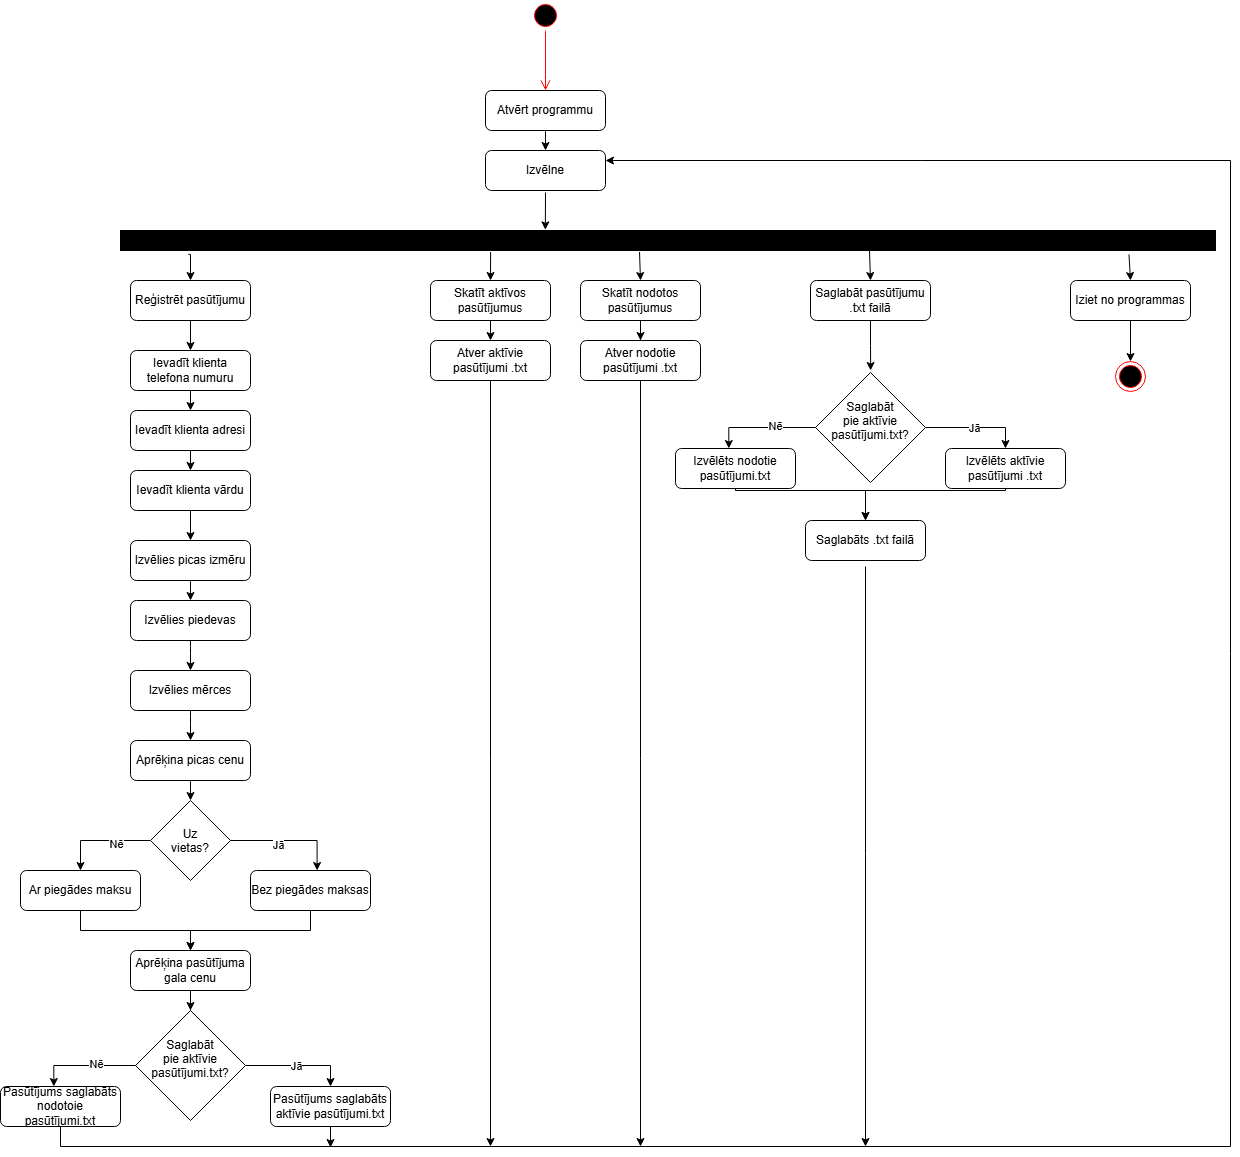

The diagram above was exported from draw.io. Its source (the exported page's mxGraphModel, read from the mxfile embedded in the PNG):
<mxGraphModel dx="2333" dy="757" grid="1" gridSize="10" guides="1" tooltips="1" connect="1" arrows="1" fold="1" page="1" pageScale="1" pageWidth="850" pageHeight="1100" math="0" shadow="0">
  <root>
    <mxCell id="0" />
    <mxCell id="1" parent="0" />
    <mxCell id="2" parent="1" style="ellipse;html=1;shape=startState;fillColor=#000000;strokeColor=#ff0000;" value="" vertex="1">
      <mxGeometry height="30" width="30" x="410" y="40" as="geometry" />
    </mxCell>
    <mxCell id="3" edge="1" parent="1" source="2" style="edgeStyle=orthogonalEdgeStyle;html=1;verticalAlign=bottom;endArrow=open;endSize=8;strokeColor=#ff0000;rounded=0;curved=1;" value="">
      <mxGeometry relative="1" as="geometry">
        <mxPoint x="425" y="130" as="targetPoint" />
      </mxGeometry>
    </mxCell>
    <mxCell id="4" edge="1" parent="1" source="5" style="edgeStyle=orthogonalEdgeStyle;curved=1;rounded=0;curveGeometry=1;orthogonalLoop=1;jettySize=auto;html=1;exitX=0.5;exitY=1;exitDx=0;exitDy=0;entryX=0.5;entryY=0;entryDx=0;entryDy=0;" target="7">
      <mxGeometry relative="1" as="geometry" />
    </mxCell>
    <mxCell id="5" parent="1" style="rounded=1;whiteSpace=wrap;html=1;roundedPerimeter=1;" value="Atvērt programmu" vertex="1">
      <mxGeometry height="40" width="120" x="365" y="130" as="geometry" />
    </mxCell>
    <mxCell id="6" edge="1" parent="1" style="edgeStyle=orthogonalEdgeStyle;rounded=0;orthogonalLoop=1;jettySize=auto;html=1;entryX=0.388;entryY=-0.133;entryDx=0;entryDy=0;entryPerimeter=0;">
      <mxGeometry relative="1" as="geometry">
        <mxPoint x="425.0000000000002" y="232" as="sourcePoint" />
        <mxPoint x="424.8600000000001" y="269.3399999999999" as="targetPoint" />
      </mxGeometry>
    </mxCell>
    <mxCell id="7" parent="1" style="rounded=1;whiteSpace=wrap;html=1;roundedPerimeter=1;" value="Izvēlne" vertex="1">
      <mxGeometry height="40" width="120" x="365" y="190" as="geometry" />
    </mxCell>
    <mxCell id="8" edge="1" parent="1" source="13" style="edgeStyle=orthogonalEdgeStyle;rounded=0;orthogonalLoop=1;jettySize=auto;html=1;entryX=0.5;entryY=0;entryDx=0;entryDy=0;exitX=0.921;exitY=1.195;exitDx=0;exitDy=0;exitPerimeter=0;" target="23">
      <mxGeometry relative="1" as="geometry" />
    </mxCell>
    <mxCell id="9" edge="1" parent="1" source="13" style="edgeStyle=orthogonalEdgeStyle;rounded=0;orthogonalLoop=1;jettySize=auto;html=1;entryX=0.5;entryY=0;entryDx=0;entryDy=0;exitX=0.684;exitY=0.954;exitDx=0;exitDy=0;exitPerimeter=0;" target="21">
      <mxGeometry relative="1" as="geometry" />
    </mxCell>
    <mxCell id="10" edge="1" parent="1" source="13" style="edgeStyle=orthogonalEdgeStyle;rounded=0;orthogonalLoop=1;jettySize=auto;html=1;entryX=0.5;entryY=0;entryDx=0;entryDy=0;exitX=0.474;exitY=1.074;exitDx=0;exitDy=0;exitPerimeter=0;" target="19">
      <mxGeometry relative="1" as="geometry" />
    </mxCell>
    <mxCell id="11" edge="1" parent="1" source="13" style="edgeStyle=orthogonalEdgeStyle;rounded=0;orthogonalLoop=1;jettySize=auto;html=1;entryX=0.5;entryY=0;entryDx=0;entryDy=0;exitX=0.338;exitY=1.074;exitDx=0;exitDy=0;exitPerimeter=0;" target="17">
      <mxGeometry relative="1" as="geometry" />
    </mxCell>
    <mxCell id="12" edge="1" parent="1" source="13" style="edgeStyle=orthogonalEdgeStyle;rounded=0;orthogonalLoop=1;jettySize=auto;html=1;entryX=0.5;entryY=0;entryDx=0;entryDy=0;exitX=0.062;exitY=1.195;exitDx=0;exitDy=0;exitPerimeter=0;" target="15">
      <mxGeometry relative="1" as="geometry" />
    </mxCell>
    <mxCell id="13" parent="1" style="rounded=0;whiteSpace=wrap;html=1;fillStyle=solid;fillColor=#000000;strokeColor=default;" value="" vertex="1">
      <mxGeometry height="20" width="1095" y="270" as="geometry" />
    </mxCell>
    <mxCell id="14" edge="1" parent="1" source="15" style="edgeStyle=orthogonalEdgeStyle;rounded=0;orthogonalLoop=1;jettySize=auto;html=1;exitX=0.5;exitY=1;exitDx=0;exitDy=0;entryX=0.5;entryY=0;entryDx=0;entryDy=0;" target="57">
      <mxGeometry relative="1" as="geometry" />
    </mxCell>
    <mxCell id="15" parent="1" style="rounded=1;whiteSpace=wrap;html=1;roundedPerimeter=1;" value="Reģistrēt pasūtījumu" vertex="1">
      <mxGeometry height="40" width="120" x="10" y="320" as="geometry" />
    </mxCell>
    <mxCell id="16" edge="1" parent="1" source="17" style="edgeStyle=orthogonalEdgeStyle;rounded=0;orthogonalLoop=1;jettySize=auto;html=1;exitX=0.5;exitY=1;exitDx=0;exitDy=0;entryX=0.5;entryY=0;entryDx=0;entryDy=0;" target="53">
      <mxGeometry relative="1" as="geometry" />
    </mxCell>
    <mxCell id="17" parent="1" style="rounded=1;whiteSpace=wrap;html=1;roundedPerimeter=1;" value="Skatīt aktīvos pasūtījumus" vertex="1">
      <mxGeometry height="40" width="120" x="310" y="320" as="geometry" />
    </mxCell>
    <mxCell id="18" edge="1" parent="1" source="19" style="edgeStyle=orthogonalEdgeStyle;rounded=0;orthogonalLoop=1;jettySize=auto;html=1;entryX=0.5;entryY=0;entryDx=0;entryDy=0;" target="55">
      <mxGeometry relative="1" as="geometry" />
    </mxCell>
    <mxCell id="19" parent="1" style="rounded=1;whiteSpace=wrap;html=1;roundedPerimeter=1;" value="Skatīt nodotos pasūtījumus" vertex="1">
      <mxGeometry height="40" width="120" x="460" y="320" as="geometry" />
    </mxCell>
    <mxCell id="20" edge="1" parent="1" source="21" style="edgeStyle=orthogonalEdgeStyle;rounded=0;orthogonalLoop=1;jettySize=auto;html=1;exitX=0.5;exitY=1;exitDx=0;exitDy=0;">
      <mxGeometry relative="1" as="geometry">
        <mxPoint x="750.1445783132531" y="410" as="targetPoint" />
      </mxGeometry>
    </mxCell>
    <mxCell id="21" parent="1" style="rounded=1;whiteSpace=wrap;html=1;roundedPerimeter=1;" value="Saglabāt pasūtījumu .txt failā" vertex="1">
      <mxGeometry height="40" width="120" x="690" y="320" as="geometry" />
    </mxCell>
    <mxCell id="22" edge="1" parent="1" source="23" style="edgeStyle=orthogonalEdgeStyle;rounded=0;orthogonalLoop=1;jettySize=auto;html=1;" target="73">
      <mxGeometry relative="1" as="geometry" />
    </mxCell>
    <mxCell id="23" parent="1" style="rounded=1;whiteSpace=wrap;html=1;roundedPerimeter=1;" value="Iziet no programmas" vertex="1">
      <mxGeometry height="40" width="120" x="950" y="320" as="geometry" />
    </mxCell>
    <mxCell id="24" edge="1" parent="1" source="25" style="edgeStyle=none;curved=1;rounded=0;curveGeometry=1;orthogonalLoop=1;jettySize=auto;html=1;exitX=0.5;exitY=1;exitDx=0;exitDy=0;entryX=0.5;entryY=0;entryDx=0;entryDy=0;" target="27">
      <mxGeometry relative="1" as="geometry" />
    </mxCell>
    <mxCell id="25" parent="1" style="rounded=1;whiteSpace=wrap;html=1;roundedPerimeter=1;" value="Izvēlies picas izmēru" vertex="1">
      <mxGeometry height="40" width="120" x="10" y="580" as="geometry" />
    </mxCell>
    <mxCell id="26" edge="1" parent="1" source="27" style="edgeStyle=none;curved=1;rounded=0;curveGeometry=1;orthogonalLoop=1;jettySize=auto;html=1;" target="29">
      <mxGeometry relative="1" as="geometry" />
    </mxCell>
    <mxCell id="27" parent="1" style="rounded=1;whiteSpace=wrap;html=1;roundedPerimeter=1;" value="Izvēlies piedevas" vertex="1">
      <mxGeometry height="40" width="120" x="10" y="640" as="geometry" />
    </mxCell>
    <mxCell id="28" edge="1" parent="1" source="29" style="edgeStyle=none;curved=1;rounded=0;curveGeometry=1;orthogonalLoop=1;jettySize=auto;html=1;entryX=0.5;entryY=0;entryDx=0;entryDy=0;" target="31">
      <mxGeometry relative="1" as="geometry" />
    </mxCell>
    <mxCell id="29" parent="1" style="rounded=1;whiteSpace=wrap;html=1;roundedPerimeter=1;" value="Izvēlies mērces" vertex="1">
      <mxGeometry height="40" width="120" x="10" y="710" as="geometry" />
    </mxCell>
    <mxCell id="30" edge="1" parent="1" source="31" style="edgeStyle=none;curved=1;rounded=0;curveGeometry=1;orthogonalLoop=1;jettySize=auto;html=1;exitX=0.5;exitY=1;exitDx=0;exitDy=0;entryX=0.5;entryY=0;entryDx=0;entryDy=0;" target="36">
      <mxGeometry relative="1" as="geometry" />
    </mxCell>
    <mxCell id="31" parent="1" style="rounded=1;whiteSpace=wrap;html=1;roundedPerimeter=1;" value="Aprēķina picas cenu" vertex="1">
      <mxGeometry height="40" width="120" x="10" y="780" as="geometry" />
    </mxCell>
    <mxCell id="32" edge="1" parent="1" source="36" style="edgeStyle=orthogonalEdgeStyle;rounded=0;orthogonalLoop=1;jettySize=auto;html=1;entryX=0.5;entryY=0;entryDx=0;entryDy=0;" target="40">
      <mxGeometry relative="1" as="geometry" />
    </mxCell>
    <mxCell id="33" connectable="0" parent="32" style="edgeLabel;html=1;align=center;verticalAlign=middle;resizable=0;points=[];" value="Nē" vertex="1">
      <mxGeometry relative="1" x="-0.3" y="3" as="geometry">
        <mxPoint as="offset" />
      </mxGeometry>
    </mxCell>
    <mxCell id="34" edge="1" parent="1" source="36" style="edgeStyle=orthogonalEdgeStyle;rounded=0;orthogonalLoop=1;jettySize=auto;html=1;entryX=0.558;entryY=-0.025;entryDx=0;entryDy=0;" target="38">
      <mxGeometry relative="1" as="geometry" />
    </mxCell>
    <mxCell id="35" connectable="0" parent="34" style="edgeLabel;html=1;align=center;verticalAlign=middle;resizable=0;points=[];" value="Jā" vertex="1">
      <mxGeometry relative="1" x="-0.1938" y="-4" as="geometry">
        <mxPoint as="offset" />
      </mxGeometry>
    </mxCell>
    <mxCell id="36" parent="1" style="rhombus;whiteSpace=wrap;html=1;shapeInside=1;" value="Uz vietas?" vertex="1">
      <mxGeometry height="80" width="80" x="30" y="840" as="geometry" />
    </mxCell>
    <mxCell id="37" edge="1" parent="1" source="38" style="edgeStyle=orthogonalEdgeStyle;rounded=0;orthogonalLoop=1;jettySize=auto;html=1;exitX=0.5;exitY=1;exitDx=0;exitDy=0;entryX=0.5;entryY=0;entryDx=0;entryDy=0;" target="42">
      <mxGeometry relative="1" as="geometry" />
    </mxCell>
    <mxCell id="38" parent="1" style="rounded=1;whiteSpace=wrap;html=1;roundedPerimeter=1;" value="Bez piegādes maksas" vertex="1">
      <mxGeometry height="40" width="120" x="130" y="910" as="geometry" />
    </mxCell>
    <mxCell id="39" edge="1" parent="1" source="40" style="edgeStyle=orthogonalEdgeStyle;rounded=0;orthogonalLoop=1;jettySize=auto;html=1;exitX=0.5;exitY=1;exitDx=0;exitDy=0;entryX=0.5;entryY=0;entryDx=0;entryDy=0;" target="42">
      <mxGeometry relative="1" as="geometry" />
    </mxCell>
    <mxCell id="40" parent="1" style="rounded=1;whiteSpace=wrap;html=1;roundedPerimeter=1;" value="Ar piegādes maksu" vertex="1">
      <mxGeometry height="40" width="120" x="-100" y="910" as="geometry" />
    </mxCell>
    <mxCell id="41" edge="1" parent="1" source="42" style="edgeStyle=orthogonalEdgeStyle;rounded=0;orthogonalLoop=1;jettySize=auto;html=1;exitX=0.5;exitY=1;exitDx=0;exitDy=0;" target="47">
      <mxGeometry relative="1" as="geometry" />
    </mxCell>
    <mxCell id="42" parent="1" style="rounded=1;whiteSpace=wrap;html=1;roundedPerimeter=1;" value="Aprēķina pasūtījuma gala cenu" vertex="1">
      <mxGeometry height="40" width="120" x="10" y="990" as="geometry" />
    </mxCell>
    <mxCell id="43" edge="1" parent="1" source="47" style="edgeStyle=orthogonalEdgeStyle;rounded=0;orthogonalLoop=1;jettySize=auto;html=1;entryX=0.45;entryY=0.05;entryDx=0;entryDy=0;" target="51">
      <mxGeometry relative="1" as="geometry" />
    </mxCell>
    <mxCell id="44" connectable="0" parent="43" style="edgeLabel;html=1;align=center;verticalAlign=middle;resizable=0;points=[];" value="Nē" vertex="1">
      <mxGeometry relative="1" x="-0.2405" y="-1" as="geometry">
        <mxPoint as="offset" />
      </mxGeometry>
    </mxCell>
    <mxCell id="45" edge="1" parent="1" source="47" style="edgeStyle=orthogonalEdgeStyle;rounded=0;orthogonalLoop=1;jettySize=auto;html=1;entryX=0.5;entryY=0;entryDx=0;entryDy=0;" target="49">
      <mxGeometry relative="1" as="geometry" />
    </mxCell>
    <mxCell id="46" connectable="0" parent="45" style="edgeLabel;html=1;align=center;verticalAlign=middle;resizable=0;points=[];" value="Jā" vertex="1">
      <mxGeometry relative="1" x="-0.0566" as="geometry">
        <mxPoint as="offset" />
      </mxGeometry>
    </mxCell>
    <mxCell id="47" parent="1" style="rhombus;whiteSpace=wrap;html=1;shapeInside=1;" value="Saglabāt pie aktīvie pasūtījumi.txt?" vertex="1">
      <mxGeometry height="110" width="110" x="15" y="1050" as="geometry" />
    </mxCell>
    <mxCell id="48" edge="1" parent="1" style="edgeStyle=orthogonalEdgeStyle;rounded=0;orthogonalLoop=1;jettySize=auto;html=1;">
      <mxGeometry relative="1" as="geometry">
        <mxPoint x="210" y="1163" as="sourcePoint" />
        <mxPoint x="210.00000000000023" y="1187" as="targetPoint" />
      </mxGeometry>
    </mxCell>
    <mxCell id="49" parent="1" style="rounded=1;whiteSpace=wrap;html=1;roundedPerimeter=1;" value="Pasūtījums saglabāts aktīvie pasūtījumi.txt" vertex="1">
      <mxGeometry height="40" width="120" x="150" y="1126" as="geometry" />
    </mxCell>
    <mxCell id="50" edge="1" parent="1" source="51" style="edgeStyle=orthogonalEdgeStyle;rounded=0;orthogonalLoop=1;jettySize=auto;html=1;entryX=1;entryY=0.25;entryDx=0;entryDy=0;exitX=0.5;exitY=1;exitDx=0;exitDy=0;" target="7">
      <mxGeometry relative="1" x="0.0761" as="geometry">
        <Array as="points">
          <mxPoint x="-60" y="1186" />
          <mxPoint x="1110" y="1186" />
          <mxPoint x="1110" y="200" />
        </Array>
      </mxGeometry>
    </mxCell>
    <mxCell id="51" parent="1" style="rounded=1;whiteSpace=wrap;html=1;roundedPerimeter=1;" value="Pasūtījums saglabāts nodotoie pasūtījumi.txt" vertex="1">
      <mxGeometry height="40" width="120" x="-120" y="1126" as="geometry" />
    </mxCell>
    <mxCell id="52" edge="1" parent="1" style="edgeStyle=orthogonalEdgeStyle;rounded=0;orthogonalLoop=1;jettySize=auto;html=1;">
      <mxGeometry relative="1" as="geometry">
        <mxPoint x="370" y="416" as="sourcePoint" />
        <mxPoint x="370" y="1186" as="targetPoint" />
      </mxGeometry>
    </mxCell>
    <mxCell id="53" parent="1" style="rounded=1;whiteSpace=wrap;html=1;roundedPerimeter=1;" value="Atver aktīvie pasūtījumi .txt" vertex="1">
      <mxGeometry height="40" width="120" x="310" y="380" as="geometry" />
    </mxCell>
    <mxCell id="54" edge="1" parent="1" style="edgeStyle=orthogonalEdgeStyle;rounded=0;orthogonalLoop=1;jettySize=auto;html=1;">
      <mxGeometry relative="1" as="geometry">
        <mxPoint x="520" y="416" as="sourcePoint" />
        <mxPoint x="520" y="1186" as="targetPoint" />
      </mxGeometry>
    </mxCell>
    <mxCell id="55" parent="1" style="rounded=1;whiteSpace=wrap;html=1;roundedPerimeter=1;" value="Atver nodotie pasūtījumi .txt" vertex="1">
      <mxGeometry height="40" width="120" x="460" y="380" as="geometry" />
    </mxCell>
    <mxCell id="56" edge="1" parent="1" source="57" style="edgeStyle=orthogonalEdgeStyle;rounded=0;orthogonalLoop=1;jettySize=auto;html=1;exitX=0.5;exitY=1;exitDx=0;exitDy=0;entryX=0.5;entryY=0;entryDx=0;entryDy=0;" target="59">
      <mxGeometry relative="1" as="geometry" />
    </mxCell>
    <mxCell id="57" parent="1" style="rounded=1;whiteSpace=wrap;html=1;roundedPerimeter=1;" value="Ievadīt klienta telefona numuru" vertex="1">
      <mxGeometry height="40" width="120" x="10" y="390" as="geometry" />
    </mxCell>
    <mxCell id="58" edge="1" parent="1" source="59" style="edgeStyle=orthogonalEdgeStyle;rounded=0;orthogonalLoop=1;jettySize=auto;html=1;exitX=0.5;exitY=1;exitDx=0;exitDy=0;entryX=0.5;entryY=0;entryDx=0;entryDy=0;" target="61">
      <mxGeometry relative="1" as="geometry" />
    </mxCell>
    <mxCell id="59" parent="1" style="rounded=1;whiteSpace=wrap;html=1;roundedPerimeter=1;" value="Ievadīt klienta adresi" vertex="1">
      <mxGeometry height="40" width="120" x="10" y="450" as="geometry" />
    </mxCell>
    <mxCell id="60" edge="1" parent="1" source="61" style="edgeStyle=orthogonalEdgeStyle;rounded=0;orthogonalLoop=1;jettySize=auto;html=1;exitX=0.5;exitY=1;exitDx=0;exitDy=0;entryX=0.5;entryY=0;entryDx=0;entryDy=0;" target="25">
      <mxGeometry relative="1" as="geometry" />
    </mxCell>
    <mxCell id="61" parent="1" style="rounded=1;whiteSpace=wrap;html=1;roundedPerimeter=1;" value="Ievadīt klienta vārdu" vertex="1">
      <mxGeometry height="40" width="120" x="10" y="510" as="geometry" />
    </mxCell>
    <mxCell id="62" edge="1" parent="1" source="66" style="edgeStyle=orthogonalEdgeStyle;rounded=0;orthogonalLoop=1;jettySize=auto;html=1;entryX=0.45;entryY=0.05;entryDx=0;entryDy=0;" target="70">
      <mxGeometry relative="1" as="geometry" />
    </mxCell>
    <mxCell id="63" connectable="0" parent="62" style="edgeLabel;html=1;align=center;verticalAlign=middle;resizable=0;points=[];" value="Nē" vertex="1">
      <mxGeometry relative="1" x="-0.2405" y="-1" as="geometry">
        <mxPoint as="offset" />
      </mxGeometry>
    </mxCell>
    <mxCell id="64" edge="1" parent="1" source="66" style="edgeStyle=orthogonalEdgeStyle;rounded=0;orthogonalLoop=1;jettySize=auto;html=1;entryX=0.5;entryY=0;entryDx=0;entryDy=0;" target="68">
      <mxGeometry relative="1" as="geometry" />
    </mxCell>
    <mxCell id="65" connectable="0" parent="64" style="edgeLabel;html=1;align=center;verticalAlign=middle;resizable=0;points=[];" value="Jā" vertex="1">
      <mxGeometry relative="1" x="-0.0566" as="geometry">
        <mxPoint as="offset" />
      </mxGeometry>
    </mxCell>
    <mxCell id="66" parent="1" style="rhombus;whiteSpace=wrap;html=1;shapeInside=1;" value="Saglabāt pie aktīvie pasūtījumi.txt?" vertex="1">
      <mxGeometry height="110" width="110" x="695" y="412" as="geometry" />
    </mxCell>
    <mxCell id="67" edge="1" parent="1" source="68" style="edgeStyle=orthogonalEdgeStyle;rounded=0;orthogonalLoop=1;jettySize=auto;html=1;entryX=0.5;entryY=0;entryDx=0;entryDy=0;" target="72">
      <mxGeometry relative="1" as="geometry">
        <Array as="points">
          <mxPoint x="885" y="530" />
          <mxPoint x="745" y="530" />
        </Array>
      </mxGeometry>
    </mxCell>
    <mxCell id="68" parent="1" style="rounded=1;whiteSpace=wrap;html=1;roundedPerimeter=1;" value="Izvēlēts aktīvie pasūtījumi .txt" vertex="1">
      <mxGeometry height="40" width="120" x="825" y="488" as="geometry" />
    </mxCell>
    <mxCell id="69" edge="1" parent="1" source="70" style="edgeStyle=orthogonalEdgeStyle;rounded=0;orthogonalLoop=1;jettySize=auto;html=1;entryX=0.5;entryY=0;entryDx=0;entryDy=0;" target="72">
      <mxGeometry relative="1" as="geometry">
        <Array as="points">
          <mxPoint x="615" y="530" />
          <mxPoint x="745" y="530" />
        </Array>
      </mxGeometry>
    </mxCell>
    <mxCell id="70" parent="1" style="rounded=1;whiteSpace=wrap;html=1;roundedPerimeter=1;" value="Izvēlēts nodotie pasūtījumi.txt" vertex="1">
      <mxGeometry height="40" width="120" x="555" y="488" as="geometry" />
    </mxCell>
    <mxCell id="71" edge="1" parent="1" style="edgeStyle=orthogonalEdgeStyle;rounded=0;orthogonalLoop=1;jettySize=auto;html=1;">
      <mxGeometry relative="1" as="geometry">
        <mxPoint x="745" y="606" as="sourcePoint" />
        <mxPoint x="745" y="1186" as="targetPoint" />
      </mxGeometry>
    </mxCell>
    <mxCell id="72" parent="1" style="rounded=1;whiteSpace=wrap;html=1;roundedPerimeter=1;" value="Saglabāts .txt failā" vertex="1">
      <mxGeometry height="40" width="120" x="685" y="560" as="geometry" />
    </mxCell>
    <mxCell id="73" parent="1" style="ellipse;html=1;shape=endState;fillColor=#000000;strokeColor=#ff0000;" value="" vertex="1">
      <mxGeometry height="30" width="30" x="995" y="401" as="geometry" />
    </mxCell>
  </root>
</mxGraphModel>